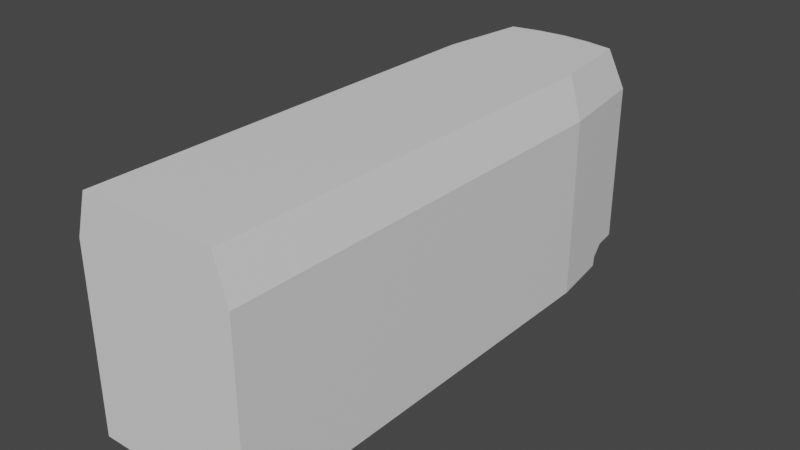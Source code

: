 # Source: green_subway_wagon.blend  (saved by Blender 2.82.7; exported with 4.5.12 LTS)
import bpy
from mathutils import Matrix  # noqa: F401  (used for matrix-valued properties, if any)

bpy.ops.wm.read_factory_settings(use_empty=True)
scene = bpy.context.scene
scene.name = 'Scene'

# ---- collections
col_collection = bpy.data.collections.new('Collection'); scene.collection.children.link(col_collection)

# ---- materials (node trees are filled in below, after node groups)
mat_car_material = bpy.data.materials.new('Car Material')
mat_car_material.use_transparent_shadow = False
mat_door_matrial = bpy.data.materials.new('Door Matrial')
mat_door_matrial.use_transparent_shadow = False
mat_interior_material = bpy.data.materials.new('Interior Material')
mat_interior_material.use_transparent_shadow = False

# ---- material node trees
mat_car_material.use_nodes = True; mat_car_material.node_tree.nodes.clear()
_N = mat_car_material.node_tree.nodes; _L = mat_car_material.node_tree.links
n0 = _N.new('ShaderNodeBsdfPrincipled'); n0.name = 'Principled BSDF'; n0.location = (10, 300)
n0.distribution = 'GGX'
n0.subsurface_method = 'BURLEY'
n0.inputs[3].default_value = 1.45
n0.inputs[27].default_value = (0.0, 0.0, 0.0, 1.0)
n0.inputs[28].default_value = 1.0
n1 = _N.new('ShaderNodeOutputMaterial'); n1.name = 'Material Output'; n1.location = (300, 300)
_L.new(n0.outputs[0], n1.inputs[0])
n1.is_active_output = True
mat_door_matrial.use_nodes = True; mat_door_matrial.node_tree.nodes.clear()
_N = mat_door_matrial.node_tree.nodes; _L = mat_door_matrial.node_tree.links
n0 = _N.new('ShaderNodeOutputMaterial'); n0.name = 'Material Output'; n0.location = (300, 300)
n1 = _N.new('ShaderNodeBsdfPrincipled'); n1.name = 'Principled BSDF'; n1.location = (10, 300)
n1.distribution = 'GGX'
n1.subsurface_method = 'BURLEY'
n1.inputs[3].default_value = 1.45
n1.inputs[27].default_value = (0.0, 0.0, 0.0, 1.0)
n1.inputs[28].default_value = 1.0
_L.new(n1.outputs[0], n0.inputs[0])
n0.is_active_output = True
mat_interior_material.use_nodes = True; mat_interior_material.node_tree.nodes.clear()
_N = mat_interior_material.node_tree.nodes; _L = mat_interior_material.node_tree.links
n0 = _N.new('ShaderNodeOutputMaterial'); n0.name = 'Material Output'; n0.location = (300, 300)
n1 = _N.new('ShaderNodeBsdfPrincipled'); n1.name = 'Principled BSDF'; n1.location = (10, 300)
n1.distribution = 'GGX'
n1.subsurface_method = 'BURLEY'
n1.inputs[3].default_value = 1.45
n1.inputs[27].default_value = (0.0, 0.0, 0.0, 1.0)
n1.inputs[28].default_value = 1.0
_L.new(n1.outputs[0], n0.inputs[0])
n0.is_active_output = True

# ---- world
world_world = bpy.data.worlds.new('World'); scene.world = world_world
world_world.use_nodes = True; world_world.node_tree.nodes.clear()
_N = world_world.node_tree.nodes; _L = world_world.node_tree.links
n0 = _N.new('ShaderNodeOutputWorld'); n0.name = 'World Output'; n0.location = (300, 300)
n1 = _N.new('ShaderNodeBackground'); n1.name = 'Background'; n1.location = (10, 300)
n1.inputs[0].default_value = (0.05088, 0.05088, 0.05088, 1.0)
_L.new(n1.outputs[0], n0.inputs[0])
n0.is_active_output = True
world_world.color = (0.05088, 0.05088, 0.05088)
world_world.use_sun_shadow = False
world_world.sun_shadow_jitter_overblur = 0.0

# ---- meshes
me_cube_001 = bpy.data.meshes.new('Cube.001')
me_cube_001.from_pydata([(-0.8976, -3.0, -1.0), (-0.7534, -3.0, 1.484), (-0.7443, 2.918, -0.7846), (-0.6247, 2.758, 1.484), (0.8976, -3.0, -1.0), (0.7535, -3.0, 1.484), (0.7445, 2.918, -0.7846), (0.625, 2.758, 1.484), (-0.8976, -3.0, 0.2418), (-0.7443, 2.918, 0.2418), (0.7445, 2.918, 0.2418), (0.8976, -3.0, 0.2418), (-0.8976, -3.0, 1.015), (-0.7443, 2.918, 1.015), (0.7445, 2.918, 1.015), (0.8976, -3.0, 1.015), (6.614e-05, 3.0, -0.7846), (0.0001178, 2.841, 1.484), (0.0, -3.0, -1.0), (6.224e-05, -3.0, 1.484), (0.0, -3.0, 0.2418), (6.614e-05, 3.0, 0.2418), (0.0, -3.0, 1.015), (6.614e-05, 3.0, 1.015), (0.3132, 2.818, 1.484), (0.4498, -3.0, -1.0), (0.3731, 2.978, 0.2418), (0.3731, 2.978, 1.015), (0.3731, 2.978, -0.7846), (0.3776, -3.0, 1.484), (0.4498, -3.0, 0.2418), (0.4498, -3.0, 1.015), (-0.3713, 2.978, -0.7846), (-0.3758, -3.0, 1.484), (-0.4478, -3.0, 0.2418), (-0.4478, -3.0, 1.015), (-0.3116, 2.818, 1.484), (-0.4478, -3.0, -1.0), (-0.3713, 2.978, 0.2418), (-0.3713, 2.978, 1.015), (-0.8976, 1.783, -1.0), (-0.7534, 1.783, 1.484), (0.8976, 1.783, -1.0), (0.7535, 1.783, 1.484), (0.8976, 1.783, 0.2418), (-0.8976, 1.783, 0.2418), (0.8976, 1.783, 1.015), (-0.8976, 1.783, 1.015), (6.224e-05, 1.783, 1.484), (0.0, 1.783, -1.0), (0.3776, 1.783, 1.484), (0.4498, 1.783, -1.0), (-0.4478, 1.783, -1.0), (-0.3758, 1.783, 1.484), (-0.8976, -2.007, -1.0), (0.7535, -2.007, 1.484), (0.8976, -2.007, 0.2418), (0.8976, -2.007, 1.015), (6.224e-05, -2.007, 1.484), (0.0, -2.007, -1.0), (0.3776, -2.007, 1.484), (0.4498, -2.007, -1.0), (-0.4478, -2.007, -1.0), (-0.3758, -2.007, 1.484), (-0.7534, -2.007, 1.484), (0.8976, -2.007, -1.0), (-0.8976, -2.007, 0.2418), (-0.8976, -2.007, 1.015), (-0.7534, -1.219, 1.484), (0.8976, -1.219, -1.0), (-0.8976, -1.219, 0.2418), (-0.8976, -1.219, 1.015), (-0.8976, -1.219, -1.0), (0.7535, -1.219, 1.484), (0.8976, -1.219, 0.2418), (0.8976, -1.219, 1.015), (6.224e-05, -1.219, 1.484), (0.0, -1.219, -1.0), (0.3776, -1.219, 1.484), (0.4498, -1.219, -1.0), (-0.4478, -1.219, -1.0), (-0.3758, -1.219, 1.484), (-0.8976, -1.613, -1.0), (0.7535, -1.613, 1.484), (0.8976, -1.613, 1.015), (6.224e-05, -1.613, 1.484), (0.0, -1.613, -1.0), (0.3776, -1.613, 1.484), (0.4498, -1.613, -1.0), (-0.4478, -1.613, -1.0), (-0.3758, -1.613, 1.484), (-0.7534, -1.613, 1.484), (0.8976, -1.613, -1.0), (-0.8976, -1.613, 1.015), (-0.7443, 2.918, 0.8242), (0.7445, 2.918, 0.8242), (0.8976, -3.0, 0.8242), (-0.8976, -3.0, 0.8242), (6.614e-05, 3.0, 0.8242), (0.0, -3.0, 0.8242), (0.4498, -3.0, 0.8242), (0.3731, 2.978, 0.8242), (-0.3713, 2.978, 0.8242), (-0.4478, -3.0, 0.8242), (-0.8976, 1.783, 0.8242), (0.8976, 1.783, 0.8242), (-0.8976, -2.007, 0.8242), (0.8976, -2.007, 0.8242), (0.8976, -1.219, 0.8242), (-0.8976, -1.219, 0.8242), (-0.8976, -1.613, 0.8242), (0.8976, -1.613, 0.8242), (-0.7443, 2.918, -0.7563), (0.7445, 2.918, -0.7563), (0.8976, -3.0, -0.7563), (-0.8976, -3.0, -0.7563), (6.614e-05, 3.0, -0.7563), (0.0, -3.0, -0.7563), (0.4498, -3.0, -0.7563), (0.3731, 2.978, -0.7563), (-0.3713, 2.978, -0.7563), (-0.4478, -3.0, -0.7563), (-0.8976, 1.783, -0.7563), (0.8976, 1.783, -0.7563), (-0.8976, -2.007, -0.7563), (0.8976, -2.007, -0.7563), (0.8976, -1.219, -0.7563), (-0.8976, -1.219, -0.7563), (-0.8976, -1.613, -0.7563), (0.8976, -1.613, -0.7563), (0.8014, 2.496, -1.0), (-0.8012, 2.496, -1.0), (4.269e-05, 2.549, -1.0), (0.4003, 2.534, -1.0), (-0.3985, 2.534, -1.0), (0.7808, 2.648, -0.7846), (-0.7807, 2.648, -0.7846), (5.043e-05, 2.711, -0.7846), (0.3913, 2.694, -0.7846), (-0.3895, 2.694, -0.7846), (-0.7993, 2.511, -0.8923), (4.656e-05, 2.569, -0.8923), (0.3958, 2.553, -0.8923), (-0.394, 2.553, -0.8923), (0.7993, 2.511, -0.8923), (0.6556, 2.526, 1.484), (0.7809, 2.647, 0.2418), (0.7809, 2.647, 1.015), (0.0001045, 2.589, 1.484), (0.3286, 2.572, 1.484), (-0.3269, 2.572, 1.484), (0.7809, 2.647, 0.8242), (0.7809, 2.647, -0.7563), (-0.6554, 2.526, 1.484), (-0.7808, 2.647, 0.2418), (-0.7808, 2.647, 1.015), (-0.7808, 2.647, 0.8242), (-0.7808, 2.647, -0.7563), (0.6711, 2.408, 1.484), (0.7994, 2.511, 0.2418), (0.7994, 2.511, 1.015), (9.785e-05, 2.461, 1.484), (0.3363, 2.447, 1.484), (-0.3347, 2.447, 1.484), (0.7994, 2.511, 0.8242), (0.7994, 2.511, -0.7563), (-0.6709, 2.408, 1.484), (-0.7993, 2.511, 0.2418), (-0.7993, 2.511, 1.015), (-0.7993, 2.511, 0.8242), (-0.7993, 2.511, -0.7563), (0.8976, -3.0, -0.8781), (0.0, -3.0, -0.8781), (0.4498, -3.0, -0.8781), (-0.4478, -3.0, -0.8781), (-0.8976, 1.783, -0.8781), (0.8976, 1.783, -0.8781), (-0.8976, -2.007, -0.8781), (0.8976, -2.007, -0.8781), (0.8976, -1.219, -0.8781), (-0.8976, -1.219, -0.8781), (-0.8976, -1.613, -0.8781), (0.8976, -1.613, -0.8781), (-0.8976, -3.0, -0.8781)], [], [(27, 24, 7, 14), (57, 55, 5, 15), (35, 33, 1, 12), (61, 65, 4, 25), (63, 64, 1, 33), (121, 34, 8, 115), (125, 56, 11, 114), (119, 26, 10, 113), (103, 35, 12, 97), (107, 57, 15, 96), (101, 27, 14, 95), (102, 39, 23, 98), (100, 31, 22, 99), (120, 38, 21, 116), (118, 30, 20, 117), (60, 58, 19, 29), (62, 59, 18, 37), (31, 29, 19, 22), (39, 36, 17, 23), (15, 5, 29, 31), (55, 60, 29, 5), (114, 11, 30, 118), (96, 15, 31, 100), (98, 23, 27, 101), (116, 21, 26, 119), (59, 61, 25, 18), (23, 17, 24, 27), (13, 3, 36, 39), (54, 62, 37, 0), (112, 9, 38, 120), (94, 13, 39, 102), (99, 22, 35, 103), (117, 20, 34, 121), (58, 63, 33, 19), (22, 19, 33, 35), (131, 134, 52, 40), (132, 133, 51, 49), (134, 132, 49, 52), (109, 71, 47, 104), (127, 70, 45, 122), (133, 130, 42, 51), (71, 68, 41, 47), (12, 1, 64, 67), (115, 8, 66, 124), (97, 12, 67, 106), (85, 90, 63, 58), (82, 89, 62, 54), (86, 88, 61, 59), (83, 87, 60, 55), (89, 86, 59, 62), (87, 85, 58, 60), (111, 84, 57, 107), (90, 91, 64, 63), (88, 92, 65, 61), (84, 83, 55, 57), (46, 43, 73, 75), (51, 42, 69, 79), (53, 41, 68, 81), (123, 44, 74, 126), (105, 46, 75, 108), (50, 48, 76, 78), (52, 49, 77, 80), (43, 50, 78, 73), (49, 51, 79, 77), (40, 52, 80, 72), (48, 53, 81, 76), (93, 91, 68, 71), (110, 93, 71, 109), (106, 67, 93, 110), (67, 64, 91, 93), (75, 73, 83, 84), (79, 69, 92, 88), (81, 68, 91, 90), (108, 75, 84, 111), (78, 76, 85, 87), (80, 77, 86, 89), (73, 78, 87, 83), (77, 79, 88, 86), (72, 80, 89, 82), (76, 81, 90, 85), (44, 105, 108, 74), (8, 97, 106, 66), (70, 109, 104, 45), (20, 99, 103, 34), (9, 94, 102, 38), (21, 98, 101, 26), (11, 96, 100, 30), (30, 100, 99, 20), (38, 102, 98, 21), (26, 101, 95, 10), (56, 107, 96, 11), (34, 103, 97, 8), (179, 126, 129, 182), (177, 124, 128, 181), (181, 128, 127, 180), (176, 123, 126, 179), (182, 129, 125, 178), (183, 115, 124, 177), (180, 127, 122, 175), (172, 117, 121, 174), (2, 112, 120, 32), (16, 116, 119, 28), (171, 114, 118, 173), (173, 118, 117, 172), (32, 120, 116, 16), (28, 119, 113, 6), (178, 125, 114, 171), (174, 121, 115, 183), (168, 169, 104, 47), (142, 144, 130, 133), (143, 141, 132, 134), (141, 142, 133, 132), (140, 143, 134, 131), (166, 168, 47, 41), (169, 167, 45, 104), (153, 150, 36, 3), (2, 32, 139, 136), (16, 28, 138, 137), (148, 149, 24, 17), (32, 16, 137, 139), (150, 148, 17, 36), (151, 146, 10, 95), (28, 6, 135, 138), (136, 139, 143, 140), (137, 138, 142, 141), (139, 137, 141, 143), (138, 135, 144, 142), (149, 145, 7, 24), (147, 151, 95, 14), (146, 152, 113, 10), (167, 170, 122, 45), (160, 158, 43, 46), (14, 7, 145, 147), (9, 112, 157, 154), (159, 165, 152, 146), (160, 164, 151, 147), (162, 158, 145, 149), (164, 159, 146, 151), (163, 161, 148, 150), (161, 162, 149, 148), (166, 163, 150, 153), (94, 9, 154, 156), (3, 13, 155, 153), (13, 94, 156, 155), (112, 2, 136, 157), (41, 53, 163, 166), (48, 50, 162, 161), (53, 48, 161, 163), (105, 44, 159, 164), (50, 43, 158, 162), (46, 105, 164, 160), (44, 123, 165, 159), (147, 145, 158, 160), (154, 157, 170, 167), (156, 154, 167, 169), (153, 155, 168, 166), (155, 156, 169, 168), (136, 140, 170, 157), (123, 176, 144, 165), (144, 135, 152, 165), (113, 152, 135, 6), (37, 174, 183, 0), (65, 178, 171, 4), (25, 173, 172, 18), (4, 171, 173, 25), (18, 172, 174, 37), (72, 180, 175, 40), (0, 183, 177, 54), (92, 182, 178, 65), (42, 176, 179, 69), (82, 181, 180, 72), (54, 177, 181, 82), (69, 179, 182, 92), (176, 42, 130, 144), (122, 170, 140, 175), (40, 175, 140, 131)])
_uv = me_cube_001.uv_layers.new(name='UVMap')
_uv.uv.foreach_set('vector', [0.1341, 0.7443, 0.1274, 0.6911, 0.1624, 0.6909, 0.1759, 0.7441, 0.5325, 0.5623, 0.586, 0.5615, 0.5861, 0.6729, 0.5326, 0.6738, 0.6538, 0.8756, 0.6619, 0.9283, 0.6195, 0.9283, 0.6033, 0.8756, 0.7547, 0.5204, 0.805, 0.5204, 0.805, 0.6321, 0.7547, 0.6321, 0.949, 0.5532, 0.9914, 0.5532, 0.9914, 0.6649, 0.949, 0.6649, 0.6538, 0.6766, 0.6538, 0.7887, 0.6033, 0.7887, 0.6033, 0.6766, 0.3338, 0.5619, 0.4458, 0.5622, 0.4459, 0.6736, 0.334, 0.6733, 0.1341, 0.9432, 0.1341, 0.8311, 0.1759, 0.8309, 0.1759, 0.943, 0.6538, 0.8542, 0.6538, 0.8756, 0.6033, 0.8756, 0.6033, 0.8542, 0.5111, 0.5623, 0.5325, 0.5623, 0.5326, 0.6738, 0.5113, 0.6737, 0.1341, 0.7657, 0.1341, 0.7443, 0.1759, 0.7441, 0.1759, 0.7655, 0.05048, 0.7657, 0.05048, 0.7443, 0.09221, 0.7443, 0.09221, 0.7657, 0.7547, 0.8542, 0.7547, 0.8756, 0.7041, 0.8756, 0.7041, 0.8542, 0.05048, 0.9432, 0.05048, 0.8311, 0.09221, 0.8312, 0.09221, 0.9433, 0.7547, 0.6766, 0.7547, 0.7887, 0.7041, 0.7887, 0.7041, 0.6766, 0.8644, 0.5532, 0.9068, 0.5532, 0.9068, 0.6649, 0.8644, 0.6649, 0.6538, 0.5204, 0.7041, 0.5204, 0.7041, 0.6321, 0.6538, 0.6321, 0.7547, 0.8756, 0.7466, 0.9283, 0.7041, 0.9283, 0.7041, 0.8756, 0.05048, 0.7443, 0.05719, 0.6911, 0.09222, 0.6912, 0.09221, 0.7443, 0.805, 0.8756, 0.7888, 0.9283, 0.7466, 0.9283, 0.7547, 0.8756, 0.8221, 0.5532, 0.8644, 0.5532, 0.8644, 0.6649, 0.8221, 0.6649, 0.805, 0.6766, 0.805, 0.7887, 0.7547, 0.7887, 0.7547, 0.6766, 0.805, 0.8542, 0.805, 0.8756, 0.7547, 0.8756, 0.7547, 0.8542, 0.09221, 0.7657, 0.09221, 0.7443, 0.1341, 0.7443, 0.1341, 0.7657, 0.09221, 0.9433, 0.09221, 0.8312, 0.1341, 0.8311, 0.1341, 0.9432, 0.7041, 0.5204, 0.7547, 0.5204, 0.7547, 0.6321, 0.7041, 0.6321, 0.09221, 0.7443, 0.09222, 0.6912, 0.1274, 0.6911, 0.1341, 0.7443, 0.008567, 0.7441, 0.02201, 0.6909, 0.05719, 0.6911, 0.05048, 0.7443, 0.6033, 0.5204, 0.6538, 0.5204, 0.6538, 0.6321, 0.6033, 0.6321, 0.008567, 0.943, 0.008567, 0.8309, 0.05048, 0.8311, 0.05048, 0.9432, 0.008567, 0.7655, 0.008567, 0.7441, 0.05048, 0.7443, 0.05048, 0.7657, 0.7041, 0.8542, 0.7041, 0.8756, 0.6538, 0.8756, 0.6538, 0.8542, 0.7041, 0.6766, 0.7041, 0.7887, 0.6538, 0.7887, 0.6538, 0.6766, 0.9068, 0.5532, 0.949, 0.5532, 0.949, 0.6649, 0.9068, 0.6649, 0.7041, 0.8756, 0.7041, 0.9283, 0.6619, 0.9283, 0.6538, 0.8756, 0.6141, 0.01455, 0.6594, 0.0102, 0.6538, 0.09464, 0.6033, 0.09464, 0.7041, 0.008567, 0.7491, 0.0102, 0.7547, 0.09464, 0.7041, 0.09464, 0.6594, 0.0102, 0.7041, 0.008567, 0.7041, 0.09464, 0.6538, 0.09464, 0.2136, 0.2084, 0.235, 0.2083, 0.2346, 0.545, 0.2132, 0.5451, 0.03634, 0.2088, 0.1483, 0.2085, 0.1479, 0.5452, 0.03591, 0.5455, 0.7491, 0.0102, 0.7942, 0.01455, 0.805, 0.09464, 0.7547, 0.09464, 0.235, 0.2083, 0.2885, 0.2092, 0.2881, 0.5459, 0.2346, 0.545, 0.2353, 0.008567, 0.2888, 0.009418, 0.2886, 0.1208, 0.2351, 0.12, 0.0366, 0.00899, 0.1486, 0.008751, 0.1484, 0.1202, 0.03645, 0.1204, 0.2139, 0.008612, 0.2353, 0.008567, 0.2351, 0.12, 0.2138, 0.12, 0.9068, 0.509, 0.949, 0.509, 0.949, 0.5532, 0.9068, 0.5532, 0.6033, 0.4762, 0.6538, 0.4762, 0.6538, 0.5204, 0.6033, 0.5204, 0.7041, 0.4762, 0.7547, 0.4762, 0.7547, 0.5204, 0.7041, 0.5204, 0.8221, 0.509, 0.8644, 0.509, 0.8644, 0.5532, 0.8221, 0.5532, 0.6538, 0.4762, 0.7041, 0.4762, 0.7041, 0.5204, 0.6538, 0.5204, 0.8644, 0.509, 0.9068, 0.509, 0.9068, 0.5532, 0.8644, 0.5532, 0.5111, 0.5181, 0.5324, 0.5182, 0.5325, 0.5623, 0.5111, 0.5623, 0.949, 0.509, 0.9914, 0.509, 0.9914, 0.5532, 0.949, 0.5532, 0.7547, 0.4762, 0.805, 0.4762, 0.805, 0.5204, 0.7547, 0.5204, 0.5324, 0.5182, 0.5859, 0.5173, 0.586, 0.5615, 0.5325, 0.5623, 0.5319, 0.1373, 0.5855, 0.1364, 0.5859, 0.4731, 0.5324, 0.474, 0.7547, 0.09464, 0.805, 0.09464, 0.805, 0.4319, 0.7547, 0.4319, 0.949, 0.1274, 0.9914, 0.1274, 0.9914, 0.4647, 0.949, 0.4647, 0.3333, 0.1369, 0.4452, 0.1371, 0.4457, 0.4738, 0.3337, 0.4736, 0.5106, 0.1372, 0.5319, 0.1373, 0.5324, 0.474, 0.511, 0.4739, 0.8644, 0.1274, 0.9068, 0.1274, 0.9068, 0.4647, 0.8644, 0.4647, 0.6538, 0.09464, 0.7041, 0.09464, 0.7041, 0.4319, 0.6538, 0.4319, 0.8221, 0.1274, 0.8644, 0.1274, 0.8644, 0.4647, 0.8221, 0.4647, 0.7041, 0.09464, 0.7547, 0.09464, 0.7547, 0.4319, 0.7041, 0.4319, 0.6033, 0.09464, 0.6538, 0.09464, 0.6538, 0.4319, 0.6033, 0.4319, 0.9068, 0.1274, 0.949, 0.1274, 0.949, 0.4647, 0.9068, 0.4647, 0.2351, 0.1642, 0.2886, 0.165, 0.2885, 0.2092, 0.235, 0.2083, 0.2137, 0.1642, 0.2351, 0.1642, 0.235, 0.2083, 0.2136, 0.2084, 0.2138, 0.12, 0.2351, 0.12, 0.2351, 0.1642, 0.2137, 0.1642, 0.2351, 0.12, 0.2886, 0.1208, 0.2886, 0.165, 0.2351, 0.1642, 0.5324, 0.474, 0.5859, 0.4731, 0.5859, 0.5173, 0.5324, 0.5182, 0.7547, 0.4319, 0.805, 0.4319, 0.805, 0.4762, 0.7547, 0.4762, 0.949, 0.4647, 0.9914, 0.4647, 0.9914, 0.509, 0.949, 0.509, 0.511, 0.4739, 0.5324, 0.474, 0.5324, 0.5182, 0.5111, 0.5181, 0.8644, 0.4647, 0.9068, 0.4647, 0.9068, 0.509, 0.8644, 0.509, 0.6538, 0.4319, 0.7041, 0.4319, 0.7041, 0.4762, 0.6538, 0.4762, 0.8221, 0.4647, 0.8644, 0.4647, 0.8644, 0.509, 0.8221, 0.509, 0.7041, 0.4319, 0.7547, 0.4319, 0.7547, 0.4762, 0.7041, 0.4762, 0.6033, 0.4319, 0.6538, 0.4319, 0.6538, 0.4762, 0.6033, 0.4762, 0.9068, 0.4647, 0.949, 0.4647, 0.949, 0.509, 0.9068, 0.509, 0.4452, 0.1371, 0.5106, 0.1372, 0.511, 0.4739, 0.4457, 0.4738, 0.1486, 0.008751, 0.2139, 0.008612, 0.2138, 0.12, 0.1484, 0.1202, 0.1483, 0.2085, 0.2136, 0.2084, 0.2132, 0.5451, 0.1479, 0.5452, 0.7041, 0.7887, 0.7041, 0.8542, 0.6538, 0.8542, 0.6538, 0.7887, 0.008567, 0.8309, 0.008567, 0.7655, 0.05048, 0.7657, 0.05048, 0.8311, 0.09221, 0.8312, 0.09221, 0.7657, 0.1341, 0.7657, 0.1341, 0.8311, 0.805, 0.7887, 0.805, 0.8542, 0.7547, 0.8542, 0.7547, 0.7887, 0.7547, 0.7887, 0.7547, 0.8542, 0.7041, 0.8542, 0.7041, 0.7887, 0.05048, 0.8311, 0.05048, 0.7657, 0.09221, 0.7657, 0.09221, 0.8312, 0.1341, 0.8311, 0.1341, 0.7657, 0.1759, 0.7655, 0.1759, 0.8309, 0.4458, 0.5622, 0.5111, 0.5623, 0.5113, 0.6737, 0.4459, 0.6736, 0.6538, 0.7887, 0.6538, 0.8542, 0.6033, 0.8542, 0.6033, 0.7887, 0.32, 0.4735, 0.3337, 0.4736, 0.3338, 0.5177, 0.3201, 0.5177, 0.02278, 0.1204, 0.03645, 0.1204, 0.0364, 0.1646, 0.02273, 0.1646, 0.02273, 0.1646, 0.0364, 0.1646, 0.03634, 0.2088, 0.02267, 0.2088, 0.3196, 0.1368, 0.3333, 0.1369, 0.3337, 0.4736, 0.32, 0.4735, 0.3201, 0.5177, 0.3338, 0.5177, 0.3338, 0.5619, 0.3201, 0.5619, 0.02292, 0.009019, 0.0366, 0.00899, 0.03645, 0.1204, 0.02278, 0.1204, 0.02267, 0.2088, 0.03634, 0.2088, 0.03591, 0.5455, 0.02224, 0.5455, 0.7041, 0.6629, 0.7041, 0.6766, 0.6538, 0.6766, 0.6538, 0.6629, 0.008567, 0.9462, 0.008567, 0.943, 0.05048, 0.9432, 0.05048, 0.9464, 0.09221, 0.9464, 0.09221, 0.9433, 0.1341, 0.9432, 0.1341, 0.9464, 0.805, 0.6629, 0.805, 0.6766, 0.7547, 0.6766, 0.7547, 0.6629, 0.7547, 0.6629, 0.7547, 0.6766, 0.7041, 0.6766, 0.7041, 0.6629, 0.05048, 0.9464, 0.05048, 0.9432, 0.09221, 0.9433, 0.09221, 0.9464, 0.1341, 0.9464, 0.1341, 0.9432, 0.1759, 0.943, 0.1759, 0.9462, 0.3201, 0.5619, 0.3338, 0.5619, 0.334, 0.6733, 0.3203, 0.6733, 0.6538, 0.6629, 0.6538, 0.6766, 0.6033, 0.6766, 0.6033, 0.6629, 0.2351, 0.6273, 0.2137, 0.6274, 0.2132, 0.5451, 0.2346, 0.545, 0.8342, 0.8165, 0.8343, 0.8618, 0.8223, 0.8621, 0.8222, 0.817, 0.8342, 0.7277, 0.8342, 0.772, 0.8221, 0.772, 0.8222, 0.7272, 0.8342, 0.772, 0.8342, 0.8165, 0.8222, 0.817, 0.8221, 0.772, 0.8343, 0.6822, 0.8342, 0.7277, 0.8222, 0.7272, 0.8223, 0.682, 0.2885, 0.6166, 0.2351, 0.6273, 0.2346, 0.545, 0.2881, 0.5459, 0.2137, 0.6274, 0.1484, 0.6275, 0.1479, 0.5452, 0.2132, 0.5451, 0.9804, 0.04392, 0.9435, 0.03879, 0.9418, 0.01109, 0.977, 0.01783, 0.2023, 0.8643, 0.1955, 0.8224, 0.2274, 0.8245, 0.2325, 0.8684, 0.193, 0.7807, 0.1955, 0.7388, 0.2274, 0.7367, 0.2255, 0.7807, 0.9068, 0.03686, 0.8699, 0.03879, 0.8716, 0.01109, 0.9068, 0.008567, 0.1955, 0.8224, 0.193, 0.7807, 0.2255, 0.7807, 0.2274, 0.8245, 0.9435, 0.03879, 0.9068, 0.03686, 0.9068, 0.008567, 0.9418, 0.01109, 0.5112, 0.03949, 0.4459, 0.03935, 0.446, 0.008811, 0.5114, 0.00895, 0.1955, 0.7388, 0.2023, 0.6971, 0.2325, 0.693, 0.2274, 0.7367, 0.2325, 0.8684, 0.2274, 0.8245, 0.2432, 0.825, 0.2479, 0.8705, 0.2255, 0.7807, 0.2274, 0.7367, 0.2432, 0.7362, 0.2414, 0.7807, 0.2274, 0.8245, 0.2255, 0.7807, 0.2414, 0.7807, 0.2432, 0.825, 0.2274, 0.7367, 0.2325, 0.693, 0.2479, 0.6909, 0.2432, 0.7362, 0.8699, 0.03879, 0.8331, 0.04392, 0.8366, 0.01783, 0.8716, 0.01109, 0.5326, 0.03953, 0.5112, 0.03949, 0.5114, 0.00895, 0.5328, 0.008996, 0.4459, 0.03935, 0.3339, 0.03911, 0.3341, 0.008574, 0.446, 0.008811, 0.1484, 0.6275, 0.03644, 0.6277, 0.03591, 0.5455, 0.1479, 0.5452, 0.5325, 0.05501, 0.5859, 0.06573, 0.5855, 0.1364, 0.5319, 0.1373, 0.5328, 0.008996, 0.5861, 0.02618, 0.586, 0.05243, 0.5326, 0.03953, 0.1487, 0.6735, 0.03673, 0.6738, 0.03654, 0.6432, 0.1485, 0.643, 0.4458, 0.05482, 0.3338, 0.05459, 0.3339, 0.03911, 0.4459, 0.03935, 0.5325, 0.05501, 0.5111, 0.05496, 0.5112, 0.03949, 0.5326, 0.03953, 0.869, 0.05282, 0.8314, 0.05714, 0.8331, 0.04392, 0.8699, 0.03879, 0.5111, 0.05496, 0.4458, 0.05482, 0.4459, 0.03935, 0.5112, 0.03949, 0.9444, 0.05282, 0.9068, 0.0512, 0.9068, 0.03686, 0.9435, 0.03879, 0.9068, 0.0512, 0.869, 0.05282, 0.8699, 0.03879, 0.9068, 0.03686, 0.9822, 0.05714, 0.9444, 0.05282, 0.9435, 0.03879, 0.9804, 0.04392, 0.214, 0.6734, 0.1487, 0.6735, 0.1485, 0.643, 0.2138, 0.6428, 0.2888, 0.6562, 0.2354, 0.6733, 0.2352, 0.6428, 0.2886, 0.6299, 0.2354, 0.6733, 0.214, 0.6734, 0.2138, 0.6428, 0.2352, 0.6428, 0.03673, 0.6738, 0.03356, 0.6738, 0.03336, 0.6433, 0.03654, 0.6432, 0.9914, 0.1274, 0.949, 0.1274, 0.9444, 0.05282, 0.9822, 0.05714, 0.9068, 0.1274, 0.8644, 0.1274, 0.869, 0.05282, 0.9068, 0.0512, 0.949, 0.1274, 0.9068, 0.1274, 0.9068, 0.0512, 0.9444, 0.05282, 0.5106, 0.1372, 0.4452, 0.1371, 0.4458, 0.05482, 0.5111, 0.05496, 0.8644, 0.1274, 0.8221, 0.1274, 0.8314, 0.05714, 0.869, 0.05282, 0.5319, 0.1373, 0.5106, 0.1372, 0.5111, 0.05496, 0.5325, 0.05501, 0.4452, 0.1371, 0.3333, 0.1369, 0.3338, 0.05459, 0.4458, 0.05482, 0.5326, 0.03953, 0.586, 0.05243, 0.5859, 0.06573, 0.5325, 0.05501, 0.1485, 0.643, 0.03654, 0.6432, 0.03644, 0.6277, 0.1484, 0.6275, 0.2138, 0.6428, 0.1485, 0.643, 0.1484, 0.6275, 0.2137, 0.6274, 0.2886, 0.6299, 0.2352, 0.6428, 0.2351, 0.6273, 0.2885, 0.6166, 0.2352, 0.6428, 0.2138, 0.6428, 0.2137, 0.6274, 0.2351, 0.6273, 0.03336, 0.6433, 0.02118, 0.6278, 0.03644, 0.6277, 0.03654, 0.6432, 0.3333, 0.1369, 0.3196, 0.1368, 0.3185, 0.05449, 0.3338, 0.05459, 0.3185, 0.05449, 0.3307, 0.03904, 0.3339, 0.03911, 0.3338, 0.05459, 0.3341, 0.008574, 0.3339, 0.03911, 0.3307, 0.03904, 0.3309, 0.008567, 0.6538, 0.6492, 0.6538, 0.6629, 0.6033, 0.6629, 0.6033, 0.6492, 0.3065, 0.5619, 0.3201, 0.5619, 0.3203, 0.6733, 0.3066, 0.6733, 0.7547, 0.6492, 0.7547, 0.6629, 0.7041, 0.6629, 0.7041, 0.6492, 0.805, 0.6492, 0.805, 0.6629, 0.7547, 0.6629, 0.7547, 0.6492, 0.7041, 0.6492, 0.7041, 0.6629, 0.6538, 0.6629, 0.6538, 0.6492, 0.008998, 0.2088, 0.02267, 0.2088, 0.02224, 0.5455, 0.008567, 0.5455, 0.009253, 0.009048, 0.02292, 0.009019, 0.02278, 0.1204, 0.009111, 0.1205, 0.3064, 0.5177, 0.3201, 0.5177, 0.3201, 0.5619, 0.3065, 0.5619, 0.3059, 0.1368, 0.3196, 0.1368, 0.32, 0.4735, 0.3064, 0.4735, 0.009054, 0.1646, 0.02273, 0.1646, 0.02267, 0.2088, 0.008998, 0.2088, 0.009111, 0.1205, 0.02278, 0.1204, 0.02273, 0.1646, 0.009054, 0.1646, 0.3064, 0.4735, 0.32, 0.4735, 0.3201, 0.5177, 0.3064, 0.5177, 0.3196, 0.1368, 0.3059, 0.1368, 0.3064, 0.05622, 0.3185, 0.05449, 0.03591, 0.5455, 0.03644, 0.6277, 0.02118, 0.6278, 0.02224, 0.5455, 0.008567, 0.5455, 0.02224, 0.5455, 0.02118, 0.6278, 0.009084, 0.6261])
me_cube_001.materials.append(mat_car_material)
me_cube_001.use_remesh_fix_poles = True
me_cube_001.use_remesh_preserve_attributes = False
me_cube_001.use_mirror_vertex_groups = False
me_cube_001.update()
me_cube_004 = bpy.data.meshes.new('Cube.004')
me_cube_004.from_pydata([(0.004488, 0.1898, 0.1391), (0.004488, -0.204, 0.1391), (0.004488, 0.1898, 0.7215), (0.004488, -0.204, 0.7215), (0.004488, 0.1898, -0.859), (0.004488, -0.204, -0.859), (-0.004488, 0.202, 0.1366), (-0.004488, -0.1878, 0.1366), (-0.004488, 0.202, 0.7132), (-0.004488, -0.1878, 0.7132), (-0.004488, 0.202, -0.8514), (-0.004488, -0.1878, -0.8514), (0.004488, -0.5978, 0.1391), (0.004488, -0.204, 0.1391), (0.004488, -0.5978, 0.7215), (0.004488, -0.204, 0.7215), (0.004488, -0.5978, -0.859), (0.004488, -0.204, -0.859), (-0.004488, -0.5777, 0.1366), (-0.004488, -0.1878, 0.1366), (-0.004488, -0.5777, 0.7132), (-0.004488, -0.1878, 0.7132), (-0.004488, -0.5777, -0.8514), (-0.004488, -0.1878, -0.8514), (-1.791, 0.1898, 0.1391), (-1.791, -0.204, 0.1391), (-1.791, 0.1898, 0.7215), (-1.791, -0.204, 0.7215), (-1.791, 0.1898, -0.859), (-1.791, -0.204, -0.859), (-1.782, 0.202, 0.1366), (-1.782, -0.1878, 0.1366), (-1.782, 0.202, 0.7132), (-1.782, -0.1878, 0.7132), (-1.782, 0.202, -0.8514), (-1.782, -0.1878, -0.8514), (-1.791, -0.5978, 0.1391), (-1.791, -0.204, 0.1391), (-1.791, -0.5978, 0.7215), (-1.791, -0.204, 0.7215), (-1.791, -0.5978, -0.859), (-1.791, -0.204, -0.859), (-1.782, -0.5777, 0.1366), (-1.782, -0.1878, 0.1366), (-1.782, -0.5777, 0.7132), (-1.782, -0.1878, 0.7132), (-1.782, -0.5777, -0.8514), (-1.782, -0.1878, -0.8514)], [], [(4, 0, 1, 5), (0, 2, 3, 1), (10, 11, 7, 6), (6, 7, 9, 8), (17, 13, 12, 16), (13, 15, 14, 12), (23, 22, 18, 19), (19, 18, 20, 21), (29, 25, 24, 28), (25, 27, 26, 24), (35, 34, 30, 31), (31, 30, 32, 33), (40, 36, 37, 41), (36, 38, 39, 37), (46, 47, 43, 42), (42, 43, 45, 44)])
_uv = me_cube_004.uv_layers.new(name='UVMap')
_uv.uv.foreach_set('vector', [0.5, 0.0, 0.5, 0.6315, 2.962e-07, 0.6315, -5.96e-08, 1.192e-07, 0.5, 0.6315, 0.5, 1.0, 6.521e-07, 1.0, 2.962e-07, 0.6315, 0.5, 0.0, 1.0, 0.0, 1.0, 0.6315, 0.5, 0.6315, 0.5, 0.6315, 1.0, 0.6315, 1.0, 1.0, 0.5, 1.0, 0.5, 0.0, 0.5, 0.6315, 0.0, 0.6315, 0.0, 2.98e-08, 0.5, 0.6315, 0.5, 1.0, 0.0, 1.0, 0.0, 0.6315, 0.5, 0.0, 1.0, 0.0, 1.0, 0.6315, 0.5, 0.6315, 0.5, 0.6315, 1.0, 0.6315, 1.0, 1.0, 0.5, 1.0, 0.5, 0.0, 0.5, 0.6315, 1.183e-07, 0.6315, -5.96e-08, 0.0, 0.5, 0.6315, 0.5, 1.0, 4.742e-07, 1.0, 1.183e-07, 0.6315, 0.5, 0.0, 1.0, 8.941e-08, 1.0, 0.6315, 0.5, 0.6315, 0.5, 0.6315, 1.0, 0.6315, 1.0, 1.0, 0.5, 1.0, 0.5, 0.0, 0.5, 0.6315, 1.776e-07, 0.6315, -5.96e-08, 5.96e-08, 0.5, 0.6315, 0.5, 1.0, 5.335e-07, 1.0, 1.776e-07, 0.6315, 0.5, 3.01e-08, 1.0, 0.0, 1.0, 0.6315, 0.5, 0.6315, 0.5, 0.6315, 1.0, 0.6315, 1.0, 1.0, 0.5, 1.0])
me_cube_004.materials.append(mat_door_matrial)
me_cube_004.use_remesh_fix_poles = True
me_cube_004.use_remesh_preserve_attributes = False
me_cube_004.use_mirror_vertex_groups = False
me_cube_004.update()
me_cube_002 = bpy.data.meshes.new('Cube.002')
me_cube_002.from_pydata([(-0.8886, -2.97, -0.99), (-0.7458, -2.97, 1.469), (-0.6185, 2.731, 1.469), (0.8886, -2.97, -0.99), (0.746, -2.97, 1.469), (0.6187, 2.731, 1.469), (-0.8886, -2.97, 0.2394), (-0.7369, 2.888, 0.2394), (0.737, 2.888, 0.2394), (0.8886, -2.97, 0.2394), (-0.8886, -2.97, 1.005), (-0.7369, 2.888, 1.005), (0.737, 2.888, 1.005), (0.8886, -2.97, 1.005), (0.0001166, 2.812, 1.469), (0.0, -2.97, -0.99), (6.162e-05, -2.97, 1.469), (0.0, -2.97, 0.2394), (6.548e-05, 2.97, 0.2394), (0.0, -2.97, 1.005), (6.548e-05, 2.97, 1.005), (0.3101, 2.79, 1.469), (0.4453, -2.97, -0.99), (0.3693, 2.948, 0.2394), (0.3693, 2.948, 1.005), (0.3738, -2.97, 1.469), (0.4453, -2.97, 0.2394), (0.4453, -2.97, 1.005), (-0.3721, -2.97, 1.469), (-0.4433, -2.97, 0.2394), (-0.4433, -2.97, 1.005), (-0.3085, 2.79, 1.469), (-0.4433, -2.97, -0.99), (-0.3676, 2.948, 0.2394), (-0.3676, 2.948, 1.005), (-0.8886, 1.765, -0.99), (-0.7458, 1.765, 1.469), (0.8886, 1.765, -0.99), (0.746, 1.765, 1.469), (0.8886, 1.765, 0.2394), (-0.8886, 1.765, 0.2394), (0.8886, 1.765, 1.005), (-0.8886, 1.765, 1.005), (6.162e-05, 1.765, 1.469), (0.0, 1.765, -0.99), (0.3738, 1.765, 1.469), (0.4453, 1.765, -0.99), (-0.4433, 1.765, -0.99), (-0.3721, 1.765, 1.469), (-0.8886, -1.987, -0.99), (0.746, -1.987, 1.469), (0.8886, -1.987, 0.2394), (0.8886, -1.987, 1.005), (6.162e-05, -1.987, 1.469), (0.0, -1.987, -0.99), (0.3738, -1.987, 1.469), (0.4453, -1.987, -0.99), (-0.4433, -1.987, -0.99), (-0.3721, -1.987, 1.469), (-0.7458, -1.987, 1.469), (0.8886, -1.987, -0.99), (-0.8886, -1.987, 0.2394), (-0.8886, -1.987, 1.005), (-0.7458, -1.207, 1.469), (0.8886, -1.207, -0.99), (-0.8886, -1.207, 0.2394), (-0.8886, -1.207, 1.005), (-0.8886, -1.207, -0.99), (0.746, -1.207, 1.469), (0.8886, -1.207, 0.2394), (0.8886, -1.207, 1.005), (6.162e-05, -1.207, 1.469), (0.0, -1.207, -0.99), (0.3738, -1.207, 1.469), (0.4453, -1.207, -0.99), (-0.4433, -1.207, -0.99), (-0.3721, -1.207, 1.469), (-0.8886, -1.597, -0.99), (0.746, -1.597, 1.469), (0.8886, -1.597, 1.005), (6.162e-05, -1.597, 1.469), (0.0, -1.597, -0.99), (0.3738, -1.597, 1.469), (0.4453, -1.597, -0.99), (-0.4433, -1.597, -0.99), (-0.3721, -1.597, 1.469), (-0.7458, -1.597, 1.469), (0.8886, -1.597, -0.99), (-0.8886, -1.597, 1.005), (-0.7369, 2.888, 0.816), (0.737, 2.888, 0.816), (0.8886, -2.97, 0.816), (-0.8886, -2.97, 0.816), (6.548e-05, 2.97, 0.816), (0.0, -2.97, 0.816), (0.4453, -2.97, 0.816), (0.3693, 2.948, 0.816), (-0.3676, 2.948, 0.816), (-0.4433, -2.97, 0.816), (-0.8886, 1.765, 0.816), (0.8886, 1.765, 0.816), (-0.8886, -1.987, 0.816), (0.8886, -1.987, 0.816), (0.8886, -1.207, 0.816), (-0.8886, -1.207, 0.816), (-0.8886, -1.597, 0.816), (0.8886, -1.597, 0.816), (0.8886, -2.97, -0.7487), (-0.8886, -2.97, -0.7487), (0.0, -2.97, -0.7487), (0.4453, -2.97, -0.7487), (-0.4433, -2.97, -0.7487), (-0.8886, 1.765, -0.7487), (0.8886, 1.765, -0.7487), (-0.8886, -1.987, -0.7487), (0.8886, -1.987, -0.7487), (0.8886, -1.207, -0.7487), (-0.8886, -1.207, -0.7487), (-0.8886, -1.597, -0.7487), (0.8886, -1.597, -0.7487), (0.7934, 2.471, -0.99), (-0.7932, 2.471, -0.99), (4.226e-05, 2.523, -0.99), (0.3963, 2.509, -0.99), (-0.3945, 2.509, -0.99), (-0.3939, 2.54, -0.6792), (-0.001464, 2.544, -0.6774), (0.3918, 2.533, -0.6756), (-0.7885, 2.524, -0.681), (0.7856, 2.511, -0.6737), (-0.735, 2.903, -0.1467), (0.7386, 2.877, -0.1329), (0.003224, 2.972, -0.1399), (0.372, 2.943, -0.1364), (-0.3648, 2.956, -0.1433), (-0.8886, 1.765, -0.2547), (0.8886, 1.765, -0.2547), (0.8886, -1.207, -0.2547), (-0.8886, -1.207, -0.2547), (0.6556, 2.451, 1.469), (0.781, 2.563, 0.2394), (0.781, 2.563, 1.005), (0.0001006, 2.509, 1.469), (0.3286, 2.493, 1.469), (-0.327, 2.493, 1.469), (0.781, 2.563, 0.816), (-0.6554, 2.451, 1.469), (-0.7809, 2.563, 0.2394), (-0.7809, 2.563, 1.005), (-0.7809, 2.563, 0.816), (-0.7837, 2.578, -0.2562), (0.7778, 2.551, -0.2416), (-0.00297, 2.564, -0.2489), (-0.3934, 2.571, -0.2525), (0.3874, 2.557, -0.2452)], [], [(24, 12, 5, 21), (52, 13, 4, 50), (30, 10, 1, 28), (56, 22, 3, 60), (58, 28, 1, 59), (111, 108, 6, 29), (115, 107, 9, 51), (133, 131, 8, 23), (98, 92, 10, 30), (102, 91, 13, 52), (96, 90, 12, 24), (97, 93, 20, 34), (95, 94, 19, 27), (134, 132, 18, 33), (110, 109, 17, 26), (55, 25, 16, 53), (57, 32, 15, 54), (27, 19, 16, 25), (34, 20, 14, 31), (13, 27, 25, 4), (50, 4, 25, 55), (107, 110, 26, 9), (91, 95, 27, 13), (93, 96, 24, 20), (132, 133, 23, 18), (54, 15, 22, 56), (20, 24, 21, 14), (11, 34, 31, 2), (49, 0, 32, 57), (130, 134, 33, 7), (89, 97, 34, 11), (94, 98, 30, 19), (109, 111, 29, 17), (53, 16, 28, 58), (19, 30, 28, 16), (121, 35, 47, 124), (122, 44, 46, 123), (124, 47, 44, 122), (104, 99, 42, 66), (138, 135, 40, 65), (123, 46, 37, 120), (66, 42, 36, 63), (10, 62, 59, 1), (108, 114, 61, 6), (92, 101, 62, 10), (80, 53, 58, 85), (77, 49, 57, 84), (81, 54, 56, 83), (78, 50, 55, 82), (84, 57, 54, 81), (82, 55, 53, 80), (106, 102, 52, 79), (85, 58, 59, 86), (83, 56, 60, 87), (79, 52, 50, 78), (41, 70, 68, 38), (46, 74, 64, 37), (48, 76, 63, 36), (136, 137, 69, 39), (100, 103, 70, 41), (45, 73, 71, 43), (47, 75, 72, 44), (38, 68, 73, 45), (44, 72, 74, 46), (35, 67, 75, 47), (43, 71, 76, 48), (88, 66, 63, 86), (105, 104, 66, 88), (101, 105, 88, 62), (62, 88, 86, 59), (70, 79, 78, 68), (74, 83, 87, 64), (76, 85, 86, 63), (103, 106, 79, 70), (73, 82, 80, 71), (75, 84, 81, 72), (68, 78, 82, 73), (72, 81, 83, 74), (67, 77, 84, 75), (71, 80, 85, 76), (39, 69, 103, 100), (6, 61, 101, 92), (65, 40, 99, 104), (17, 29, 98, 94), (7, 33, 97, 89), (18, 23, 96, 93), (9, 26, 95, 91), (26, 17, 94, 95), (33, 18, 93, 97), (23, 8, 90, 96), (51, 9, 91, 102), (29, 6, 92, 98), (64, 87, 119, 116), (49, 77, 118, 114), (77, 67, 117, 118), (37, 64, 116, 113), (87, 60, 115, 119), (0, 49, 114, 108), (67, 35, 112, 117), (15, 32, 111, 109), (3, 22, 110, 107), (22, 15, 109, 110), (60, 3, 107, 115), (32, 0, 108, 111), (148, 42, 99, 149), (126, 127, 154, 152), (128, 125, 153, 150), (125, 126, 152, 153), (123, 120, 129, 127), (146, 36, 42, 148), (149, 99, 40, 147), (146, 2, 31, 144), (142, 14, 21, 143), (144, 31, 14, 142), (145, 90, 8, 140), (136, 151, 129, 113), (121, 128, 112, 35), (127, 129, 151, 154), (143, 21, 5, 139), (141, 12, 90, 145), (141, 41, 38, 139), (147, 40, 135, 150), (140, 8, 131, 151), (113, 116, 137, 136), (117, 112, 135, 138), (39, 140, 151, 136), (7, 147, 150, 130), (12, 141, 139, 5), (41, 141, 145, 100), (45, 143, 139, 38), (100, 145, 140, 39), (48, 144, 142, 43), (43, 142, 143, 45), (36, 146, 144, 48), (89, 149, 147, 7), (2, 146, 148, 11), (11, 148, 149, 89), (153, 134, 130, 150), (132, 134, 153, 152), (133, 132, 152, 154), (131, 133, 154, 151), (124, 122, 126, 125), (121, 124, 125, 128), (122, 123, 127, 126), (135, 112, 128, 150), (113, 129, 120, 37)])
_uv = me_cube_002.uv_layers.new(name='UVMap')
_uv.uv.foreach_set('vector', [0.7251, 0.7961, 0.7677, 0.7962, 0.7542, 0.8504, 0.7185, 0.8502, 0.5333, 0.1271, 0.5335, 0.01355, 0.5881, 0.01427, 0.5879, 0.1278, 0.3525, 0.7638, 0.301, 0.7638, 0.3175, 0.7101, 0.3607, 0.7101, 0.6491, 0.5334, 0.6491, 0.647, 0.5979, 0.647, 0.5979, 0.5334, 0.8541, 0.568, 0.8541, 0.6817, 0.8109, 0.6817, 0.8109, 0.568, 0.3525, 0.9664, 0.301, 0.9664, 0.301, 0.8522, 0.3525, 0.8522, 0.3311, 0.1274, 0.3312, 0.01391, 0.4452, 0.0137, 0.445, 0.1272, 0.7253, 0.6642, 0.7677, 0.6648, 0.7675, 0.7078, 0.725, 0.7076, 0.3525, 0.7856, 0.301, 0.7856, 0.301, 0.7638, 0.3525, 0.7638, 0.5115, 0.1271, 0.5117, 0.01359, 0.5335, 0.01355, 0.5333, 0.1271, 0.7251, 0.7743, 0.7676, 0.7744, 0.7677, 0.7962, 0.7251, 0.7961, 0.6399, 0.7744, 0.6824, 0.7743, 0.6824, 0.796, 0.64, 0.7962, 0.4552, 0.7856, 0.4037, 0.7856, 0.4037, 0.7638, 0.4552, 0.7638, 0.6401, 0.6635, 0.6826, 0.6638, 0.6823, 0.7076, 0.6398, 0.7078, 0.4552, 0.9664, 0.4037, 0.9664, 0.4037, 0.8522, 0.4552, 0.8522, 0.9403, 0.568, 0.9403, 0.6817, 0.8971, 0.6817, 0.8971, 0.568, 0.7518, 0.5334, 0.7518, 0.6469, 0.7006, 0.6469, 0.7006, 0.5334, 0.4552, 0.7638, 0.4037, 0.7638, 0.4037, 0.7101, 0.4469, 0.7101, 0.64, 0.7962, 0.6824, 0.796, 0.6826, 0.8502, 0.6469, 0.8503, 0.5064, 0.7638, 0.4552, 0.7638, 0.4469, 0.7101, 0.4899, 0.7101, 0.9833, 0.568, 0.9833, 0.6817, 0.9403, 0.6817, 0.9403, 0.568, 0.5064, 0.9664, 0.4552, 0.9664, 0.4552, 0.8522, 0.5064, 0.8522, 0.5064, 0.7856, 0.4552, 0.7856, 0.4552, 0.7638, 0.5064, 0.7638, 0.6824, 0.7743, 0.7251, 0.7743, 0.7251, 0.7961, 0.6824, 0.796, 0.6826, 0.6638, 0.7253, 0.6642, 0.725, 0.7076, 0.6823, 0.7076, 0.7006, 0.5334, 0.7006, 0.6469, 0.6491, 0.647, 0.6491, 0.5334, 0.6824, 0.796, 0.7251, 0.7961, 0.7185, 0.8502, 0.6826, 0.8502, 0.5973, 0.7965, 0.64, 0.7962, 0.6469, 0.8503, 0.6112, 0.8506, 0.8033, 0.5334, 0.8033, 0.6469, 0.7518, 0.6469, 0.7518, 0.5334, 0.5973, 0.6634, 0.6401, 0.6635, 0.6398, 0.7078, 0.5972, 0.708, 0.5973, 0.7747, 0.6399, 0.7744, 0.64, 0.7962, 0.5973, 0.7965, 0.4037, 0.7856, 0.3525, 0.7856, 0.3525, 0.7638, 0.4037, 0.7638, 0.4037, 0.9664, 0.3525, 0.9664, 0.3525, 0.8522, 0.4037, 0.8522, 0.8971, 0.568, 0.8971, 0.6817, 0.8541, 0.6817, 0.8541, 0.568, 0.4037, 0.7638, 0.3525, 0.7638, 0.3607, 0.7101, 0.4037, 0.7101, 0.7923, 0.01876, 0.8033, 0.1002, 0.7518, 0.1002, 0.7462, 0.01434, 0.7006, 0.01269, 0.7006, 0.1002, 0.6491, 0.1003, 0.6548, 0.01435, 0.7462, 0.01434, 0.7518, 0.1002, 0.7006, 0.1002, 0.7006, 0.01269, 0.2145, 0.4891, 0.214, 0.146, 0.2358, 0.1461, 0.2363, 0.4892, 0.09102, 0.4889, 0.09052, 0.1458, 0.1475, 0.1459, 0.148, 0.489, 0.6548, 0.01435, 0.6491, 0.1003, 0.5979, 0.1003, 0.6089, 0.01878, 0.2363, 0.4892, 0.2358, 0.1461, 0.2904, 0.1454, 0.2909, 0.4884, 0.2366, 0.6927, 0.2364, 0.5792, 0.291, 0.5785, 0.2912, 0.692, 0.03434, 0.6924, 0.03418, 0.5788, 0.1481, 0.579, 0.1483, 0.6926, 0.2148, 0.6927, 0.2146, 0.5791, 0.2364, 0.5792, 0.2366, 0.6927, 0.8971, 0.523, 0.8971, 0.568, 0.8541, 0.568, 0.8541, 0.523, 0.8033, 0.4884, 0.8033, 0.5334, 0.7518, 0.5334, 0.7518, 0.4884, 0.7006, 0.4884, 0.7006, 0.5334, 0.6491, 0.5334, 0.6491, 0.4884, 0.9833, 0.523, 0.9833, 0.568, 0.9403, 0.568, 0.9403, 0.523, 0.7518, 0.4884, 0.7518, 0.5334, 0.7006, 0.5334, 0.7006, 0.4884, 0.9403, 0.523, 0.9403, 0.568, 0.8971, 0.568, 0.8971, 0.523, 0.5115, 0.1721, 0.5115, 0.1271, 0.5333, 0.1271, 0.5332, 0.1721, 0.8541, 0.523, 0.8541, 0.568, 0.8109, 0.568, 0.8109, 0.523, 0.6491, 0.4884, 0.6491, 0.5334, 0.5979, 0.5334, 0.5979, 0.4884, 0.5332, 0.1721, 0.5333, 0.1271, 0.5879, 0.1278, 0.5878, 0.1728, 0.5327, 0.5602, 0.5332, 0.2171, 0.5878, 0.2178, 0.5873, 0.5609, 0.6491, 0.1003, 0.6491, 0.4434, 0.5979, 0.4434, 0.5979, 0.1003, 0.8541, 0.1344, 0.8541, 0.4779, 0.8109, 0.4779, 0.8109, 0.1344, 0.3874, 0.5604, 0.3879, 0.2174, 0.4449, 0.2173, 0.4444, 0.5603, 0.5109, 0.5602, 0.5114, 0.2171, 0.5332, 0.2171, 0.5327, 0.5602, 0.9403, 0.1344, 0.9403, 0.4779, 0.8971, 0.4779, 0.8971, 0.1344, 0.7518, 0.1002, 0.7518, 0.4434, 0.7006, 0.4434, 0.7006, 0.1002, 0.9833, 0.1344, 0.9833, 0.4779, 0.9403, 0.4779, 0.9403, 0.1344, 0.7006, 0.1002, 0.7006, 0.4434, 0.6491, 0.4434, 0.6491, 0.1003, 0.8033, 0.1002, 0.8033, 0.4434, 0.7518, 0.4434, 0.7518, 0.1002, 0.8971, 0.1344, 0.8971, 0.4779, 0.8541, 0.4779, 0.8541, 0.1344, 0.2363, 0.5342, 0.2363, 0.4892, 0.2909, 0.4884, 0.2909, 0.5335, 0.2146, 0.5341, 0.2145, 0.4891, 0.2363, 0.4892, 0.2363, 0.5342, 0.2146, 0.5791, 0.2146, 0.5341, 0.2363, 0.5342, 0.2364, 0.5792, 0.2364, 0.5792, 0.2363, 0.5342, 0.2909, 0.5335, 0.291, 0.5785, 0.5332, 0.2171, 0.5332, 0.1721, 0.5878, 0.1728, 0.5878, 0.2178, 0.6491, 0.4434, 0.6491, 0.4884, 0.5979, 0.4884, 0.5979, 0.4434, 0.8541, 0.4779, 0.8541, 0.523, 0.8109, 0.523, 0.8109, 0.4779, 0.5114, 0.2171, 0.5115, 0.1721, 0.5332, 0.1721, 0.5332, 0.2171, 0.9403, 0.4779, 0.9403, 0.523, 0.8971, 0.523, 0.8971, 0.4779, 0.7518, 0.4434, 0.7518, 0.4884, 0.7006, 0.4884, 0.7006, 0.4434, 0.9833, 0.4779, 0.9833, 0.523, 0.9403, 0.523, 0.9403, 0.4779, 0.7006, 0.4434, 0.7006, 0.4884, 0.6491, 0.4884, 0.6491, 0.4434, 0.8033, 0.4434, 0.8033, 0.4884, 0.7518, 0.4884, 0.7518, 0.4434, 0.8971, 0.4779, 0.8971, 0.523, 0.8541, 0.523, 0.8541, 0.4779, 0.4444, 0.5603, 0.4449, 0.2173, 0.5114, 0.2171, 0.5109, 0.5602, 0.1483, 0.6926, 0.1481, 0.579, 0.2146, 0.5791, 0.2148, 0.6927, 0.148, 0.489, 0.1475, 0.1459, 0.214, 0.146, 0.2145, 0.4891, 0.4037, 0.8522, 0.3525, 0.8522, 0.3525, 0.7856, 0.4037, 0.7856, 0.5972, 0.708, 0.6398, 0.7078, 0.6399, 0.7744, 0.5973, 0.7747, 0.6823, 0.7076, 0.725, 0.7076, 0.7251, 0.7743, 0.6824, 0.7743, 0.5064, 0.8522, 0.4552, 0.8522, 0.4552, 0.7856, 0.5064, 0.7856, 0.4552, 0.8522, 0.4037, 0.8522, 0.4037, 0.7856, 0.4552, 0.7856, 0.6398, 0.7078, 0.6823, 0.7076, 0.6824, 0.7743, 0.6399, 0.7744, 0.725, 0.7076, 0.7675, 0.7078, 0.7676, 0.7744, 0.7251, 0.7743, 0.445, 0.1272, 0.4452, 0.0137, 0.5117, 0.01359, 0.5115, 0.1271, 0.3525, 0.8522, 0.301, 0.8522, 0.301, 0.7856, 0.3525, 0.7856, 0.3031, 0.2175, 0.3032, 0.1725, 0.331, 0.1725, 0.3309, 0.2175, 0.006345, 0.5788, 0.006279, 0.5338, 0.03411, 0.5338, 0.03418, 0.5788, 0.006279, 0.5338, 0.006213, 0.4888, 0.03404, 0.4888, 0.03411, 0.5338, 0.3026, 0.5606, 0.3031, 0.2175, 0.3309, 0.2175, 0.3304, 0.5605, 0.3032, 0.1725, 0.3032, 0.1275, 0.3311, 0.1274, 0.331, 0.1725, 0.006512, 0.6923, 0.006345, 0.5788, 0.03418, 0.5788, 0.03434, 0.6924, 0.006213, 0.4888, 0.005709, 0.1457, 0.03354, 0.1457, 0.03404, 0.4888, 0.4037, 0.9943, 0.3525, 0.9943, 0.3525, 0.9664, 0.4037, 0.9664, 0.5064, 0.9943, 0.4552, 0.9943, 0.4552, 0.9664, 0.5064, 0.9664, 0.4552, 0.9943, 0.4037, 0.9943, 0.4037, 0.9664, 0.4552, 0.9664, 0.3032, 0.1275, 0.3034, 0.01396, 0.3312, 0.01391, 0.3311, 0.1274, 0.3525, 0.9943, 0.301, 0.9943, 0.301, 0.9664, 0.3525, 0.9664, 0.2364, 0.0534, 0.2358, 0.1461, 0.214, 0.146, 0.2147, 0.05336, 0.0518, 0.8015, 0.05168, 0.847, 0.002043, 0.8466, 0.002361, 0.8015, 0.0519, 0.7106, 0.05187, 0.7562, 0.00268, 0.7564, 0.002999, 0.7112, 0.05187, 0.7562, 0.0518, 0.8015, 0.002361, 0.8015, 0.00268, 0.7564, 0.08793, 0.8474, 0.08793, 0.8934, 0.05152, 0.8925, 0.05168, 0.847, 0.2909, 0.0657, 0.2904, 0.1454, 0.2358, 0.1461, 0.2364, 0.0534, 0.2147, 0.05336, 0.214, 0.146, 0.1475, 0.1459, 0.1482, 0.05324, 0.8213, 0.05517, 0.8256, 0.0228, 0.8614, 0.01594, 0.8593, 0.0503, 0.8971, 0.04847, 0.8971, 0.01337, 0.9329, 0.01594, 0.935, 0.0503, 0.8593, 0.0503, 0.8614, 0.01594, 0.8971, 0.01337, 0.8971, 0.04847, 0.5116, 0.6529, 0.5119, 0.6908, 0.4453, 0.6909, 0.4451, 0.653, 0.3874, 0.5604, 0.3896, 0.6518, 0.3397, 0.6472, 0.3304, 0.5605, 0.006314, 0.06366, 0.04197, 0.0575, 0.03354, 0.1457, 0.005709, 0.1457, 0.05168, 0.847, 0.05152, 0.8925, 0.001724, 0.8917, 0.002043, 0.8466, 0.935, 0.0503, 0.9329, 0.01594, 0.9686, 0.0228, 0.9728, 0.05517, 0.5333, 0.6529, 0.5336, 0.6907, 0.5119, 0.6908, 0.5116, 0.6529, 0.5333, 0.6529, 0.5327, 0.5602, 0.5873, 0.5609, 0.5878, 0.6406, 0.1482, 0.05324, 0.1475, 0.1459, 0.09052, 0.1458, 0.091, 0.05136, 0.4451, 0.653, 0.4453, 0.6909, 0.4024, 0.6897, 0.3896, 0.6518, 0.3304, 0.5605, 0.3309, 0.2175, 0.3879, 0.2174, 0.3874, 0.5604, 0.03404, 0.4888, 0.03354, 0.1457, 0.09052, 0.1458, 0.09102, 0.4889, 0.4444, 0.5603, 0.4451, 0.653, 0.3896, 0.6518, 0.3874, 0.5604, 0.1485, 0.01538, 0.1482, 0.05324, 0.091, 0.05136, 0.1039, 0.01358, 0.5336, 0.6907, 0.5333, 0.6529, 0.5878, 0.6406, 0.5881, 0.6731, 0.5327, 0.5602, 0.5333, 0.6529, 0.5116, 0.6529, 0.5109, 0.5602, 0.9403, 0.1344, 0.935, 0.0503, 0.9728, 0.05517, 0.9833, 0.1344, 0.5109, 0.5602, 0.5116, 0.6529, 0.4451, 0.653, 0.4444, 0.5603, 0.8541, 0.1344, 0.8593, 0.0503, 0.8971, 0.04847, 0.8971, 0.1344, 0.8971, 0.1344, 0.8971, 0.04847, 0.935, 0.0503, 0.9403, 0.1344, 0.8109, 0.1344, 0.8213, 0.05517, 0.8593, 0.0503, 0.8541, 0.1344, 0.215, 0.0155, 0.2147, 0.05336, 0.1482, 0.05324, 0.1485, 0.01538, 0.2912, 0.03317, 0.2909, 0.0657, 0.2364, 0.0534, 0.2367, 0.01554, 0.2367, 0.01554, 0.2364, 0.0534, 0.2147, 0.05336, 0.215, 0.0155, 0.856, 0.7438, 0.8109, 0.7464, 0.8178, 0.7037, 0.856, 0.6987, 0.8084, 0.7889, 0.8109, 0.7464, 0.856, 0.7438, 0.856, 0.789, 0.8109, 0.8316, 0.8084, 0.7889, 0.856, 0.789, 0.856, 0.8341, 0.8178, 0.8741, 0.8109, 0.8316, 0.856, 0.8341, 0.856, 0.8792, 0.08768, 0.756, 0.08785, 0.8016, 0.0518, 0.8015, 0.05187, 0.7562, 0.08742, 0.71, 0.08768, 0.756, 0.05187, 0.7562, 0.0519, 0.7106, 0.08785, 0.8016, 0.08793, 0.8474, 0.05168, 0.847, 0.0518, 0.8015, 0.09052, 0.1458, 0.03354, 0.1457, 0.04197, 0.0575, 0.091, 0.05136, 0.3304, 0.5605, 0.3397, 0.6472, 0.3032, 0.6426, 0.3026, 0.5606])
me_cube_002.materials.append(mat_interior_material)
me_cube_002.use_remesh_fix_poles = True
me_cube_002.use_remesh_preserve_attributes = False
me_cube_002.use_mirror_vertex_groups = False
me_cube_002.update()
me_cube = bpy.data.meshes.new('Cube')
me_cube.from_pydata([(-0.116, -2.195, -0.2056), (-0.116, -1.579, -0.2056), (0.3727, -2.195, -0.2056), (0.3727, -2.195, 0.5944), (0.3727, -1.579, -0.2056), (0.3727, -1.579, 0.5944), (-0.116, -2.195, 0.1944), (-0.116, -1.579, 0.1944), (0.3727, -1.579, 0.1944), (0.3727, -2.195, 0.1944), (0.2378, -1.579, -0.2056), (0.2378, -1.579, 0.5944), (0.2378, -2.195, -0.2056), (0.2378, -2.195, 0.5944), (0.2378, -2.195, 0.1944), (0.2378, -1.579, 0.1944), (-0.8769, -2.195, -0.2056), (-0.8769, -1.579, -0.2056), (-1.366, -2.195, -0.2056), (-1.366, -2.195, 0.5944), (-1.366, -1.579, -0.2056), (-1.366, -1.579, 0.5944), (-0.8769, -2.195, 0.1944), (-0.8769, -1.579, 0.1944), (-1.366, -1.579, 0.1944), (-1.366, -2.195, 0.1944), (-1.231, -1.579, -0.2056), (-1.231, -1.579, 0.5944), (-1.231, -2.195, -0.2056), (-1.231, -2.195, 0.5944), (-1.231, -2.195, 0.1944), (-1.231, -1.579, 0.1944), (-0.7175, 2.568, -0.2056), (-1.334, 2.568, -0.2056), (-0.7175, 2.237, -0.2056), (-0.7175, 2.237, 0.5944), (-1.334, 2.237, -0.2056), (-1.334, 2.237, 0.5944), (-0.7175, 2.725, 0.1944), (-1.334, 2.725, 0.1944), (-1.334, 2.237, 0.1944), (-0.7175, 2.237, 0.1944), (-1.334, 2.371, -0.2056), (-1.334, 2.371, 0.5944), (-0.7175, 2.371, -0.2056), (-0.7175, 2.371, 0.5944), (-0.7175, 2.371, 0.1944), (-1.334, 2.371, 0.1944), (-1.334, 2.721, 0.1177), (-1.334, 2.237, 0.1177), (-0.7175, 2.237, 0.1177), (-0.7175, 2.721, 0.1177), (-1.334, 2.371, 0.1177), (-0.7175, 2.371, 0.1177), (-0.8769, 1.282, -0.2056), (-0.8769, 1.899, -0.2056), (-1.366, 1.282, -0.2056), (-1.366, 1.282, 0.5944), (-1.366, 1.899, -0.2056), (-1.366, 1.899, 0.5944), (-0.8769, 1.282, 0.1944), (-0.8769, 1.899, 0.1944), (-1.366, 1.899, 0.1944), (-1.366, 1.282, 0.1944), (-1.231, 1.899, -0.2056), (-1.231, 1.899, 0.5944), (-1.231, 1.282, -0.2056), (-1.231, 1.282, 0.5944), (-1.231, 1.282, 0.1944), (-1.231, 1.899, 0.1944), (-0.116, 1.282, -0.2056), (-0.116, 1.899, -0.2056), (0.3727, 1.282, -0.2056), (0.3727, 1.282, 0.5944), (0.3727, 1.899, -0.2056), (0.3727, 1.899, 0.5944), (-0.116, 1.282, 0.1944), (-0.116, 1.899, 0.1944), (0.3727, 1.899, 0.1944), (0.3727, 1.282, 0.1944), (0.2378, 1.899, -0.2056), (0.2378, 1.899, 0.5944), (0.2378, 1.282, -0.2056), (0.2378, 1.282, 0.5944), (0.2378, 1.282, 0.1944), (0.2378, 1.899, 0.1944), (-0.8769, 0.4762, -0.2056), (-0.8769, 1.093, -0.2056), (-1.366, 0.4762, -0.2056), (-1.366, 0.4762, 0.5944), (-1.366, 1.093, -0.2056), (-1.366, 1.093, 0.5944), (-0.8769, 0.4762, 0.1944), (-0.8769, 1.093, 0.1944), (-1.366, 1.093, 0.1944), (-1.366, 0.4762, 0.1944), (-1.231, 1.093, -0.2056), (-1.231, 1.093, 0.5944), (-1.231, 0.4762, -0.2056), (-1.231, 0.4762, 0.5944), (-1.231, 0.4762, 0.1944), (-1.231, 1.093, 0.1944), (-0.116, 0.4762, -0.2056), (-0.116, 1.093, -0.2056), (0.3727, 0.4762, -0.2056), (0.3727, 0.4762, 0.5944), (0.3727, 1.093, -0.2056), (0.3727, 1.093, 0.5944), (-0.116, 0.4762, 0.1944), (-0.116, 1.093, 0.1944), (0.3727, 1.093, 0.1944), (0.3727, 0.4762, 0.1944), (0.2378, 1.093, -0.2056), (0.2378, 1.093, 0.5944), (0.2378, 0.4762, -0.2056), (0.2378, 0.4762, 0.5944), (0.2378, 0.4762, 0.1944), (0.2378, 1.093, 0.1944), (-0.8769, -0.329, -0.2056), (-0.8769, 0.2874, -0.2056), (-1.366, -0.329, -0.2056), (-1.366, -0.329, 0.5944), (-1.366, 0.2874, -0.2056), (-1.366, 0.2874, 0.5944), (-0.8769, -0.329, 0.1944), (-0.8769, 0.2874, 0.1944), (-1.366, 0.2874, 0.1944), (-1.366, -0.329, 0.1944), (-1.231, 0.2874, -0.2056), (-1.231, 0.2874, 0.5944), (-1.231, -0.329, -0.2056), (-1.231, -0.329, 0.5944), (-1.231, -0.329, 0.1944), (-1.231, 0.2874, 0.1944), (-0.116, -0.329, -0.2056), (-0.116, 0.2874, -0.2056), (0.3727, -0.329, -0.2056), (0.3727, -0.329, 0.5944), (0.3727, 0.2874, -0.2056), (0.3727, 0.2874, 0.5944), (-0.116, -0.329, 0.1944), (-0.116, 0.2874, 0.1944), (0.3727, 0.2874, 0.1944), (0.3727, -0.329, 0.1944), (0.2378, 0.2874, -0.2056), (0.2378, 0.2874, 0.5944), (0.2378, -0.329, -0.2056), (0.2378, -0.329, 0.5944), (0.2378, -0.329, 0.1944), (0.2378, 0.2874, 0.1944)], [], [(15, 11, 5, 8), (8, 5, 3, 9), (10, 4, 2, 12), (12, 14, 6, 0), (4, 8, 9, 2), (10, 15, 8, 4), (0, 6, 7, 1), (1, 7, 15, 10), (2, 9, 14, 12), (5, 11, 13, 3), (1, 10, 12, 0), (9, 3, 13, 14), (14, 13, 11, 15), (14, 15, 7, 6), (31, 24, 21, 27), (24, 25, 19, 21), (26, 28, 18, 20), (28, 16, 22, 30), (20, 18, 25, 24), (26, 20, 24, 31), (16, 17, 23, 22), (17, 26, 31, 23), (18, 28, 30, 25), (21, 19, 29, 27), (17, 16, 28, 26), (25, 30, 29, 19), (30, 31, 27, 29), (30, 22, 23, 31), (47, 40, 37, 43), (40, 41, 35, 37), (42, 44, 34, 36), (53, 51, 38, 46), (49, 50, 41, 40), (52, 49, 40, 47), (51, 48, 39, 38), (48, 52, 47, 39), (50, 53, 46, 41), (37, 35, 45, 43), (33, 32, 44, 42), (41, 46, 45, 35), (46, 47, 43, 45), (46, 38, 39, 47), (34, 44, 53, 50), (33, 42, 52, 48), (32, 33, 48, 51), (42, 36, 49, 52), (36, 34, 50, 49), (44, 32, 51, 53), (69, 62, 59, 65), (62, 63, 57, 59), (64, 66, 56, 58), (66, 54, 60, 68), (58, 56, 63, 62), (64, 58, 62, 69), (54, 55, 61, 60), (55, 64, 69, 61), (56, 66, 68, 63), (59, 57, 67, 65), (55, 54, 66, 64), (63, 68, 67, 57), (68, 69, 65, 67), (68, 60, 61, 69), (85, 81, 75, 78), (78, 75, 73, 79), (80, 74, 72, 82), (82, 84, 76, 70), (74, 78, 79, 72), (80, 85, 78, 74), (70, 76, 77, 71), (71, 77, 85, 80), (72, 79, 84, 82), (75, 81, 83, 73), (71, 80, 82, 70), (79, 73, 83, 84), (84, 83, 81, 85), (84, 85, 77, 76), (101, 94, 91, 97), (94, 95, 89, 91), (96, 98, 88, 90), (98, 86, 92, 100), (90, 88, 95, 94), (96, 90, 94, 101), (86, 87, 93, 92), (87, 96, 101, 93), (88, 98, 100, 95), (91, 89, 99, 97), (87, 86, 98, 96), (95, 100, 99, 89), (100, 101, 97, 99), (100, 92, 93, 101), (117, 113, 107, 110), (110, 107, 105, 111), (112, 106, 104, 114), (114, 116, 108, 102), (106, 110, 111, 104), (112, 117, 110, 106), (102, 108, 109, 103), (103, 109, 117, 112), (104, 111, 116, 114), (107, 113, 115, 105), (103, 112, 114, 102), (111, 105, 115, 116), (116, 115, 113, 117), (116, 117, 109, 108), (133, 126, 123, 129), (126, 127, 121, 123), (128, 130, 120, 122), (130, 118, 124, 132), (122, 120, 127, 126), (128, 122, 126, 133), (118, 119, 125, 124), (119, 128, 133, 125), (120, 130, 132, 127), (123, 121, 131, 129), (119, 118, 130, 128), (127, 132, 131, 121), (132, 133, 129, 131), (132, 124, 125, 133), (149, 145, 139, 142), (142, 139, 137, 143), (144, 138, 136, 146), (146, 148, 140, 134), (138, 142, 143, 136), (144, 149, 142, 138), (134, 140, 141, 135), (135, 141, 149, 144), (136, 143, 148, 146), (139, 145, 147, 137), (135, 144, 146, 134), (143, 137, 147, 148), (148, 147, 145, 149), (148, 149, 141, 140)])
_uv = me_cube.uv_layers.new(name='UVMap')
_uv.uv.foreach_set('vector', [0.6411, 0.2466, 0.6411, 0.1879, 0.6608, 0.1879, 0.6608, 0.2466, 0.2331, 0.4111, 0.2331, 0.4698, 0.1434, 0.4698, 0.1434, 0.4111, 0.3642, 0.6758, 0.3838, 0.6758, 0.3838, 0.7663, 0.3642, 0.7663, 0.4103, 0.1409, 0.4103, 0.08221, 0.4618, 0.08221, 0.4618, 0.1409, 0.2331, 0.3523, 0.2331, 0.4111, 0.1434, 0.4111, 0.1434, 0.3523, 0.6411, 0.3053, 0.6411, 0.2466, 0.6608, 0.2466, 0.6608, 0.3053, 0.1874, 0.893, 0.1292, 0.893, 0.1292, 0.8025, 0.1874, 0.8025, 0.5897, 0.3053, 0.5897, 0.2466, 0.6411, 0.2466, 0.6411, 0.3053, 0.3907, 0.1409, 0.3907, 0.08221, 0.4103, 0.08221, 0.4103, 0.1409, 0.9609, 0.2353, 0.9413, 0.2353, 0.9413, 0.1448, 0.9609, 0.1448, 0.3127, 0.6758, 0.3642, 0.6758, 0.3642, 0.7663, 0.3127, 0.7663, 0.3907, 0.08221, 0.3907, 0.02349, 0.4103, 0.02349, 0.4103, 0.08221, 0.2688, 0.893, 0.2106, 0.893, 0.2106, 0.8025, 0.2688, 0.8025, 0.9177, 0.6515, 0.9177, 0.742, 0.8662, 0.742, 0.8662, 0.6515, 0.7088, 0.2466, 0.6892, 0.2466, 0.6892, 0.1879, 0.7088, 0.1879, 0.3585, 0.08221, 0.2689, 0.08221, 0.2689, 0.02349, 0.3585, 0.02349, 0.8083, 0.0181, 0.8083, 0.1086, 0.7887, 0.1086, 0.7887, 0.0181, 0.5416, 0.4698, 0.4902, 0.4698, 0.4902, 0.4111, 0.5416, 0.4111, 0.3585, 0.1409, 0.2689, 0.1409, 0.2689, 0.08221, 0.3585, 0.08221, 0.7088, 0.3053, 0.6892, 0.3053, 0.6892, 0.2466, 0.7088, 0.2466, 0.9257, 0.2715, 0.9257, 0.362, 0.8676, 0.362, 0.8676, 0.2715, 0.7603, 0.3053, 0.7088, 0.3053, 0.7088, 0.2466, 0.7603, 0.2466, 0.5613, 0.4698, 0.5416, 0.4698, 0.5416, 0.4111, 0.5613, 0.4111, 0.105, 0.8025, 0.105, 0.893, 0.08536, 0.893, 0.08536, 0.8025, 0.8598, 0.0181, 0.8598, 0.1086, 0.8083, 0.1086, 0.8083, 0.0181, 0.5613, 0.4111, 0.5416, 0.4111, 0.5416, 0.3523, 0.5613, 0.3523, 0.8443, 0.6515, 0.8443, 0.742, 0.7861, 0.742, 0.7861, 0.6515, 0.4142, 0.6758, 0.4657, 0.6758, 0.4657, 0.7663, 0.4142, 0.7663, 0.2328, 0.5755, 0.2132, 0.5755, 0.2132, 0.5168, 0.2328, 0.5168, 0.3585, 0.4111, 0.2689, 0.4111, 0.2689, 0.3523, 0.3585, 0.3523, 0.9572, 0.7782, 0.9572, 0.8687, 0.9376, 0.8687, 0.9376, 0.7782, 0.3642, 0.5868, 0.3133, 0.5868, 0.3127, 0.5755, 0.3642, 0.5755, 0.3585, 0.4223, 0.2689, 0.4223, 0.2689, 0.4111, 0.3585, 0.4111, 0.2328, 0.5868, 0.2132, 0.5868, 0.2132, 0.5755, 0.2328, 0.5755, 0.6521, 0.7663, 0.6521, 0.6758, 0.6633, 0.6758, 0.6633, 0.7663, 0.2837, 0.5868, 0.2328, 0.5868, 0.2328, 0.5755, 0.2843, 0.5755, 0.3838, 0.5868, 0.3642, 0.5868, 0.3642, 0.5755, 0.3838, 0.5755, 0.9696, 0.0181, 0.9696, 0.1086, 0.95, 0.1086, 0.95, 0.0181, 0.9858, 0.7782, 0.9858, 0.8687, 0.9572, 0.8687, 0.9572, 0.7782, 0.3838, 0.5755, 0.3642, 0.5755, 0.3642, 0.5168, 0.3838, 0.5168, 0.9257, 0.3982, 0.9257, 0.4886, 0.8676, 0.4886, 0.8676, 0.3982, 0.9357, 0.1086, 0.8843, 0.1086, 0.8843, 0.0181, 0.9357, 0.0181, 0.3838, 0.6342, 0.3642, 0.6342, 0.3642, 0.5868, 0.3838, 0.5868, 0.2614, 0.6342, 0.2328, 0.6342, 0.2328, 0.5868, 0.2837, 0.5868, 0.6047, 0.7663, 0.6047, 0.6758, 0.6521, 0.6758, 0.6521, 0.7663, 0.2328, 0.6342, 0.2132, 0.6342, 0.2132, 0.5868, 0.2328, 0.5868, 0.3585, 0.4698, 0.2689, 0.4698, 0.2689, 0.4223, 0.3585, 0.4223, 0.3642, 0.6342, 0.3356, 0.6342, 0.3133, 0.5868, 0.3642, 0.5868, 0.7088, 0.411, 0.6892, 0.411, 0.6892, 0.3523, 0.7088, 0.3523, 0.2331, 0.08221, 0.1434, 0.08221, 0.1434, 0.02349, 0.2331, 0.02349, 0.7088, 0.638, 0.7088, 0.7285, 0.6892, 0.7285, 0.6892, 0.638, 0.5416, 0.3054, 0.4902, 0.3054, 0.4902, 0.2466, 0.5416, 0.2466, 0.2331, 0.1409, 0.1434, 0.1409, 0.1434, 0.08221, 0.2331, 0.08221, 0.7088, 0.4697, 0.6892, 0.4697, 0.6892, 0.411, 0.7088, 0.411, 0.1874, 0.6758, 0.1874, 0.7663, 0.1292, 0.7663, 0.1292, 0.6758, 0.7603, 0.4697, 0.7088, 0.4697, 0.7088, 0.411, 0.7603, 0.411, 0.5613, 0.3054, 0.5416, 0.3054, 0.5416, 0.2466, 0.5613, 0.2466, 0.4721, 0.8025, 0.4721, 0.893, 0.4524, 0.893, 0.4524, 0.8025, 0.7603, 0.638, 0.7603, 0.7285, 0.7088, 0.7285, 0.7088, 0.638, 0.5613, 0.2466, 0.5416, 0.2466, 0.5416, 0.1879, 0.5613, 0.1879, 0.7861, 0.2353, 0.7861, 0.1448, 0.8443, 0.1448, 0.8443, 0.2353, 0.8662, 0.5248, 0.9177, 0.5248, 0.9177, 0.6153, 0.8662, 0.6153, 0.6411, 0.0822, 0.6411, 0.02349, 0.6608, 0.02349, 0.6608, 0.0822, 0.2331, 0.2466, 0.2331, 0.3054, 0.1434, 0.3054, 0.1434, 0.2466, 0.7407, 0.7647, 0.7603, 0.7647, 0.7603, 0.8552, 0.7407, 0.8552, 0.5098, 0.1409, 0.5098, 0.08221, 0.5613, 0.08221, 0.5613, 0.1409, 0.2331, 0.1879, 0.2331, 0.2466, 0.1434, 0.2466, 0.1434, 0.1879, 0.6411, 0.1409, 0.6411, 0.0822, 0.6608, 0.0822, 0.6608, 0.1409, 0.8443, 0.362, 0.7861, 0.362, 0.7861, 0.2715, 0.8443, 0.2715, 0.5897, 0.1409, 0.5897, 0.0822, 0.6411, 0.0822, 0.6411, 0.1409, 0.4902, 0.1409, 0.4902, 0.08221, 0.5098, 0.08221, 0.5098, 0.1409, 0.9884, 0.4886, 0.9687, 0.4886, 0.9687, 0.3982, 0.9884, 0.3982, 0.6892, 0.7647, 0.7407, 0.7647, 0.7407, 0.8552, 0.6892, 0.8552, 0.4902, 0.08221, 0.4902, 0.02349, 0.5098, 0.02349, 0.5098, 0.08221, 0.8443, 0.4886, 0.7861, 0.4886, 0.7861, 0.3982, 0.8443, 0.3982, 0.6853, 0.9819, 0.6853, 0.8914, 0.7367, 0.8914, 0.7367, 0.9819, 0.6411, 0.4111, 0.6608, 0.4111, 0.6608, 0.4698, 0.6411, 0.4698, 0.1076, 0.2466, 0.01793, 0.2466, 0.01793, 0.1879, 0.1076, 0.1879, 0.5098, 0.6758, 0.5098, 0.7663, 0.4902, 0.7663, 0.4902, 0.6758, 0.1652, 0.6342, 0.1137, 0.6342, 0.1137, 0.5755, 0.1652, 0.5755, 0.1076, 0.3054, 0.01793, 0.3054, 0.01793, 0.2466, 0.1076, 0.2466, 0.6411, 0.3523, 0.6608, 0.3523, 0.6608, 0.4111, 0.6411, 0.4111, 0.8676, 0.2353, 0.8676, 0.1448, 0.9257, 0.1448, 0.9257, 0.2353, 0.5897, 0.3523, 0.6411, 0.3523, 0.6411, 0.4111, 0.5897, 0.4111, 0.1848, 0.6342, 0.1652, 0.6342, 0.1652, 0.5755, 0.1848, 0.5755, 0.9609, 0.3982, 0.9609, 0.4886, 0.9413, 0.4886, 0.9413, 0.3982, 0.5613, 0.6758, 0.5613, 0.7663, 0.5098, 0.7663, 0.5098, 0.6758, 0.1848, 0.5755, 0.1652, 0.5755, 0.1652, 0.5168, 0.1848, 0.5168, 0.7861, 0.6153, 0.7861, 0.5248, 0.8443, 0.5248, 0.8443, 0.6153, 0.4083, 0.5114, 0.4598, 0.5114, 0.4598, 0.6019, 0.4083, 0.6019, 0.6093, 0.5755, 0.6093, 0.6342, 0.5897, 0.6342, 0.5897, 0.5755, 0.1076, 0.4111, 0.1076, 0.4698, 0.01793, 0.4698, 0.01793, 0.4111, 0.06567, 0.6758, 0.08529, 0.6758, 0.08529, 0.7663, 0.06567, 0.7663, 0.4103, 0.4698, 0.4103, 0.4111, 0.4618, 0.4111, 0.4618, 0.4698, 0.1076, 0.3523, 0.1076, 0.4111, 0.01793, 0.4111, 0.01793, 0.3523, 0.6093, 0.5168, 0.6093, 0.5755, 0.5897, 0.5755, 0.5897, 0.5168, 0.6272, 0.893, 0.569, 0.893, 0.569, 0.8025, 0.6272, 0.8025, 0.6608, 0.5168, 0.6608, 0.5755, 0.6093, 0.5755, 0.6093, 0.5168, 0.3907, 0.4698, 0.3907, 0.4111, 0.4103, 0.4111, 0.4103, 0.4698, 0.9609, 0.362, 0.9413, 0.362, 0.9413, 0.2715, 0.9609, 0.2715, 0.01421, 0.6758, 0.06567, 0.6758, 0.06567, 0.7663, 0.01421, 0.7663, 0.3907, 0.4111, 0.3907, 0.3523, 0.4103, 0.3523, 0.4103, 0.4111, 0.0698, 0.893, 0.01163, 0.893, 0.01163, 0.8025, 0.0698, 0.8025, 0.9897, 0.5248, 0.9897, 0.6153, 0.9383, 0.6153, 0.9383, 0.5248, 0.7407, 0.0822, 0.7603, 0.0822, 0.7603, 0.1409, 0.7407, 0.1409, 0.1076, 0.08221, 0.01793, 0.08221, 0.01793, 0.02349, 0.1076, 0.02349, 0.2328, 0.6758, 0.2328, 0.7663, 0.2132, 0.7663, 0.2132, 0.6758, 0.06567, 0.6342, 0.01421, 0.6342, 0.01421, 0.5755, 0.06567, 0.5755, 0.1076, 0.1409, 0.01793, 0.1409, 0.01793, 0.08221, 0.1076, 0.08221, 0.7407, 0.02349, 0.7603, 0.02349, 0.7603, 0.0822, 0.7407, 0.0822, 0.5458, 0.8025, 0.5458, 0.893, 0.4876, 0.893, 0.4876, 0.8025, 0.6892, 0.02349, 0.7407, 0.02349, 0.7407, 0.0822, 0.6892, 0.0822, 0.08529, 0.6342, 0.06567, 0.6342, 0.06567, 0.5755, 0.08529, 0.5755, 0.7509, 0.9819, 0.7509, 0.8914, 0.7706, 0.8914, 0.7706, 0.9819, 0.2843, 0.6758, 0.2843, 0.7663, 0.2328, 0.7663, 0.2328, 0.6758, 0.08529, 0.5755, 0.06567, 0.5755, 0.06567, 0.5168, 0.08529, 0.5168, 0.3502, 0.8025, 0.3502, 0.893, 0.2921, 0.893, 0.2921, 0.8025, 0.9897, 0.742, 0.9383, 0.742, 0.9383, 0.6515, 0.9897, 0.6515, 0.5416, 0.5755, 0.5416, 0.5168, 0.5613, 0.5168, 0.5613, 0.5755, 0.3585, 0.2466, 0.3585, 0.3054, 0.2689, 0.3054, 0.2689, 0.2466, 0.7407, 0.5114, 0.7603, 0.5114, 0.7603, 0.6018, 0.7407, 0.6018, 0.4103, 0.3054, 0.4103, 0.2466, 0.4618, 0.2466, 0.4618, 0.3054, 0.3585, 0.1879, 0.3585, 0.2466, 0.2689, 0.2466, 0.2689, 0.1879, 0.5416, 0.6342, 0.5416, 0.5755, 0.5613, 0.5755, 0.5613, 0.6342, 0.8443, 0.8687, 0.7861, 0.8687, 0.7861, 0.7782, 0.8443, 0.7782, 0.4902, 0.6342, 0.4902, 0.5755, 0.5416, 0.5755, 0.5416, 0.6342, 0.3907, 0.3054, 0.3907, 0.2466, 0.4103, 0.2466, 0.4103, 0.3054, 0.6428, 0.8025, 0.6624, 0.8025, 0.6624, 0.893, 0.6428, 0.893, 0.6892, 0.5114, 0.7407, 0.5114, 0.7407, 0.6018, 0.6892, 0.6018, 0.3907, 0.2466, 0.3907, 0.1879, 0.4103, 0.1879, 0.4103, 0.2466, 0.4317, 0.893, 0.3735, 0.893, 0.3735, 0.8025, 0.4317, 0.8025, 0.9177, 0.7782, 0.9177, 0.8687, 0.8662, 0.8687, 0.8662, 0.7782])
me_cube.use_remesh_fix_poles = True
me_cube.use_remesh_preserve_attributes = False
me_cube.use_mirror_vertex_groups = False
me_cube.update()
arm_armature_004 = bpy.data.armatures.new('Armature.004')  # bones are not reproduced

# ---- objects
ob_car = bpy.data.objects.new('Car', me_cube_001)
ob_doors = bpy.data.objects.new('Doors', me_cube_004)
ob_car_inside = bpy.data.objects.new('Car Inside', me_cube_002)
ob_seats = bpy.data.objects.new('Seats', me_cube)
ob_armature = bpy.data.objects.new('Armature', arm_armature_004)

# ---- transforms, parenting, visibility, modifiers, constraints
ob_car.location = (-0.001178, -5.722e-06, 8.07)
ob_car.scale = (10.0, 10.0, 10.0)
ob_car.lineart.crease_threshold = 0.0
ob_doors.parent = ob_armature
ob_doors.location = (0.8931, -1.409, 0.8871)
ob_doors.lineart.crease_threshold = 0.0
_vg = ob_doors.vertex_groups.new(name='Bone')
_vg = ob_doors.vertex_groups.new(name='Bone.001')
_vg.add([12, 13, 14, 15, 16, 17, 18, 19, 20, 21, 22, 23], 1.0, 'REPLACE')
_vg = ob_doors.vertex_groups.new(name='Bone.002')
_vg.add([36, 37, 38, 39, 40, 41, 42, 43, 44, 45, 46, 47], 1.0, 'REPLACE')
_vg = ob_doors.vertex_groups.new(name='Bone.003')
_vg.add([0, 1, 2, 3, 4, 5, 6, 7, 8, 9, 10, 11], 1.0, 'REPLACE')
_vg = ob_doors.vertex_groups.new(name='Bone.004')
_vg.add([24, 25, 26, 27, 28, 29, 30, 31, 32, 33, 34, 35], 1.0, 'REPLACE')
_m = ob_doors.modifiers.new('Armature', 'ARMATURE')
_m.object = ob_armature
ob_car_inside.location = (-0.001178, -5.722e-06, 8.07)
ob_car_inside.scale = (9.9, 9.9, 9.9)
ob_car_inside.lineart.crease_threshold = 0.0
ob_seats.location = (4.999, -6.696, 0.2265)
ob_seats.scale = (10.0, 10.0, 10.0)
ob_seats.lineart.crease_threshold = 0.0
ob_armature.location = (-0.001178, -5.722e-06, 0.2265)
ob_armature.scale = (10.0, 10.0, 10.0)
ob_armature.lineart.crease_threshold = 0.0

# ---- collection membership
col_collection.objects.link(ob_car)
col_collection.objects.link(ob_doors)
col_collection.objects.link(ob_car_inside)
col_collection.objects.link(ob_seats)
col_collection.objects.link(ob_armature)

# ---- scene / render settings (as saved in the file)
scene.frame_start = 1; scene.frame_end = 80; scene.frame_set(0)
scene.render.engine = 'BLENDER_EEVEE_NEXT'
scene.cycles.samples = 128
scene.cycles.sampling_pattern = 'TABULATED_SOBOL'
scene.cycles.use_adaptive_sampling = False
scene.cycles.use_light_tree = False
scene.view_settings.view_transform = 'Filmic'
bpy.context.view_layer.update()

# ---- added for rendering (the .blend has no active camera and no usable light): camera, sun
cam_auto = bpy.data.cameras.new('AutoCamera')
cam_auto.lens = 50.0
cam_auto.sensor_width = 36.0
cam_auto.clip_end = 1093.97
ob_auto_camera = bpy.data.objects.new('AutoCamera', cam_auto)
scene.collection.objects.link(ob_auto_camera)
ob_auto_camera.location = (62.3335, -74.8017, 60.3557)
ob_auto_camera.rotation_euler = (1.09748, -7.21219e-08, 0.694738)
scene.camera = ob_auto_camera
light_auto_sun = bpy.data.lights.new('AutoSun', 'SUN')
light_auto_sun.energy = 3.0
light_auto_sun.angle = 0.0523599
ob_auto_sun = bpy.data.objects.new('AutoSun', light_auto_sun)
scene.collection.objects.link(ob_auto_sun)
ob_auto_sun.rotation_euler = (0.872665, 0.174533, 0.523599)
bpy.context.view_layer.update()
